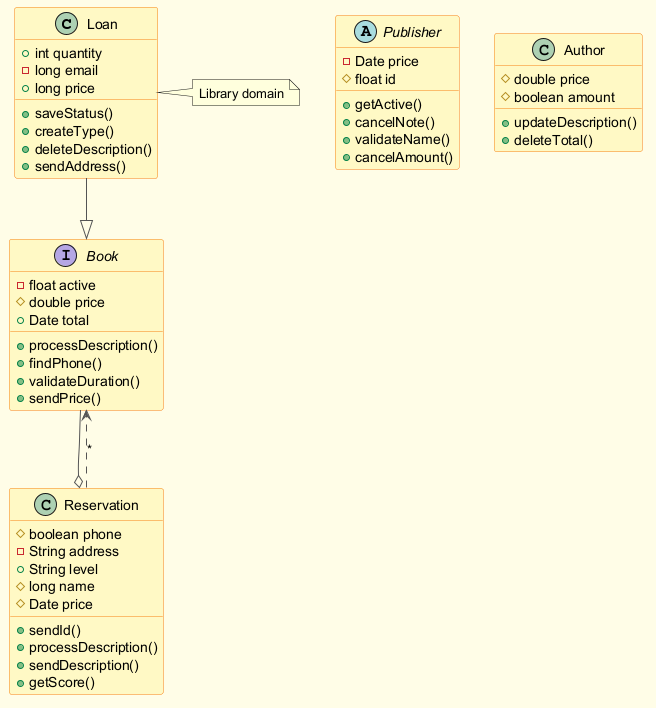

The diagram above was rendered by PlantUML. Its source (embedded in the PNG):
@startuml
skinparam backgroundColor #FFFDE7
skinparam classBackgroundColor #FFF9C4
skinparam classBorderColor #F57F17
skinparam ArrowColor #555555
class Loan {
  +int quantity
  -long email
  +long price
  +saveStatus()
  +createType()
  +deleteDescription()
  +sendAddress()
}
abstract class Publisher {
  -Date price
  #float id
  +getActive()
  +cancelNote()
  +validateName()
  +cancelAmount()
}
class Reservation {
  #boolean phone
  -String address
  +String level
  #long name
  #Date price
  +sendId()
  +processDescription()
  +sendDescription()
  +getScore()
}
interface Book {
  -float active
  #double price
  +Date total
  +processDescription()
  +findPhone()
  +validateDuration()
  +sendPrice()
}
class Author {
  #double price
  #boolean amount
  +updateDescription()
  +deleteTotal()
}
Reservation ..> Book : "*"
Loan --|> Book
Book --o Reservation
note right of Loan : Library domain
@enduml